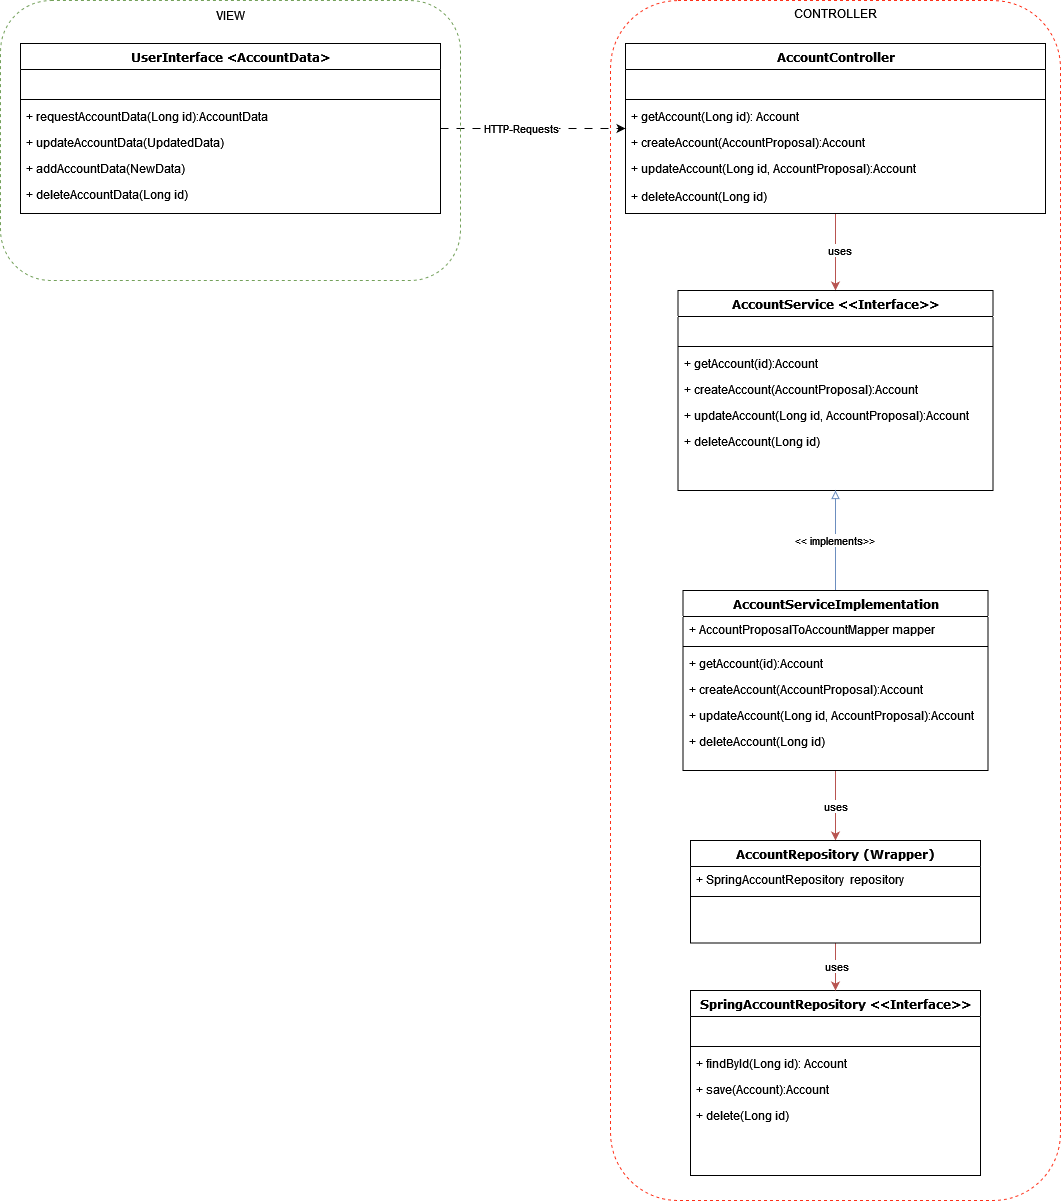

The diagram above was exported from draw.io. Its source (the exported page's mxGraphModel, read from the mxfile embedded in the PNG):
<mxGraphModel dx="3187" dy="1676" grid="1" gridSize="10" guides="1" tooltips="1" connect="1" arrows="1" fold="1" page="1" pageScale="1" pageWidth="1100" pageHeight="850" math="0" shadow="0">
  <root>
    <mxCell id="0" />
    <mxCell id="1" parent="0" />
    <mxCell id="YMThafEK2jDlUsLr6n6d-1" value="&lt;div align=&quot;center&quot;&gt;CONTROLLER&lt;/div&gt;" style="rounded=1;whiteSpace=wrap;html=1;fillColor=none;dashed=1;strokeColor=#FF3019;verticalAlign=top;align=center;" vertex="1" parent="1">
      <mxGeometry x="640" y="460" width="450" height="1200" as="geometry" />
    </mxCell>
    <mxCell id="YMThafEK2jDlUsLr6n6d-2" style="edgeStyle=orthogonalEdgeStyle;rounded=0;orthogonalLoop=1;jettySize=auto;html=1;fillColor=#f8cecc;strokeColor=#b85450;" edge="1" parent="1" source="YMThafEK2jDlUsLr6n6d-4" target="YMThafEK2jDlUsLr6n6d-11">
      <mxGeometry relative="1" as="geometry" />
    </mxCell>
    <mxCell id="YMThafEK2jDlUsLr6n6d-3" value="uses" style="edgeLabel;html=1;align=center;verticalAlign=middle;resizable=0;points=[];" vertex="1" connectable="0" parent="YMThafEK2jDlUsLr6n6d-2">
      <mxGeometry x="-0.0861" y="3" relative="1" as="geometry">
        <mxPoint as="offset" />
      </mxGeometry>
    </mxCell>
    <mxCell id="YMThafEK2jDlUsLr6n6d-4" value="AccountController" style="swimlane;html=1;fontStyle=1;align=center;verticalAlign=top;childLayout=stackLayout;horizontal=1;startSize=26;horizontalStack=0;resizeParent=1;resizeLast=0;collapsible=1;marginBottom=0;swimlaneFillColor=#ffffff;rounded=0;shadow=0;comic=0;labelBackgroundColor=none;strokeWidth=1;fillColor=none;fontFamily=Verdana;fontSize=12" vertex="1" parent="1">
      <mxGeometry x="655" y="503" width="420" height="170" as="geometry" />
    </mxCell>
    <mxCell id="YMThafEK2jDlUsLr6n6d-5" value="&amp;nbsp;" style="text;html=1;strokeColor=none;fillColor=none;align=left;verticalAlign=top;spacingLeft=4;spacingRight=4;whiteSpace=wrap;overflow=hidden;rotatable=0;points=[[0,0.5],[1,0.5]];portConstraint=eastwest;" vertex="1" parent="YMThafEK2jDlUsLr6n6d-4">
      <mxGeometry y="26" width="420" height="26" as="geometry" />
    </mxCell>
    <mxCell id="YMThafEK2jDlUsLr6n6d-6" value="" style="line;html=1;strokeWidth=1;fillColor=none;align=left;verticalAlign=middle;spacingTop=-1;spacingLeft=3;spacingRight=3;rotatable=0;labelPosition=right;points=[];portConstraint=eastwest;" vertex="1" parent="YMThafEK2jDlUsLr6n6d-4">
      <mxGeometry y="52" width="420" height="8" as="geometry" />
    </mxCell>
    <mxCell id="YMThafEK2jDlUsLr6n6d-7" value="&lt;div&gt;+ getAccount(Long id): Account&lt;/div&gt;" style="text;html=1;strokeColor=none;fillColor=none;align=left;verticalAlign=top;spacingLeft=4;spacingRight=4;whiteSpace=wrap;overflow=hidden;rotatable=0;points=[[0,0.5],[1,0.5]];portConstraint=eastwest;" vertex="1" parent="YMThafEK2jDlUsLr6n6d-4">
      <mxGeometry y="60" width="420" height="26" as="geometry" />
    </mxCell>
    <mxCell id="YMThafEK2jDlUsLr6n6d-8" value="&lt;div&gt;+ createAccount(AccountProposal):Account&lt;br&gt;&lt;/div&gt;" style="text;html=1;strokeColor=none;fillColor=none;align=left;verticalAlign=top;spacingLeft=4;spacingRight=4;whiteSpace=wrap;overflow=hidden;rotatable=0;points=[[0,0.5],[1,0.5]];portConstraint=eastwest;" vertex="1" parent="YMThafEK2jDlUsLr6n6d-4">
      <mxGeometry y="86" width="420" height="26" as="geometry" />
    </mxCell>
    <mxCell id="YMThafEK2jDlUsLr6n6d-9" value="&lt;div&gt;+ updateAccount(Long id, AccountProposal):Account&lt;/div&gt;" style="text;html=1;strokeColor=none;fillColor=none;align=left;verticalAlign=top;spacingLeft=4;spacingRight=4;whiteSpace=wrap;overflow=hidden;rotatable=0;points=[[0,0.5],[1,0.5]];portConstraint=eastwest;" vertex="1" parent="YMThafEK2jDlUsLr6n6d-4">
      <mxGeometry y="112" width="420" height="28" as="geometry" />
    </mxCell>
    <mxCell id="YMThafEK2jDlUsLr6n6d-10" value="&lt;div&gt;+ deleteAccount(Long id)&lt;br&gt;&lt;/div&gt;" style="text;html=1;strokeColor=none;fillColor=none;align=left;verticalAlign=top;spacingLeft=4;spacingRight=4;whiteSpace=wrap;overflow=hidden;rotatable=0;points=[[0,0.5],[1,0.5]];portConstraint=eastwest;" vertex="1" parent="YMThafEK2jDlUsLr6n6d-4">
      <mxGeometry y="140" width="420" height="26" as="geometry" />
    </mxCell>
    <mxCell id="YMThafEK2jDlUsLr6n6d-11" value="AccountService &amp;lt;&amp;lt;Interface&amp;gt;&amp;gt;" style="swimlane;html=1;fontStyle=1;align=center;verticalAlign=top;childLayout=stackLayout;horizontal=1;startSize=26;horizontalStack=0;resizeParent=1;resizeLast=0;collapsible=1;marginBottom=0;swimlaneFillColor=#ffffff;rounded=0;shadow=0;comic=0;labelBackgroundColor=none;strokeWidth=1;fillColor=none;fontFamily=Verdana;fontSize=12" vertex="1" parent="1">
      <mxGeometry x="707.5" y="750" width="315" height="200" as="geometry" />
    </mxCell>
    <mxCell id="YMThafEK2jDlUsLr6n6d-12" value="&amp;nbsp;" style="text;html=1;strokeColor=none;fillColor=none;align=left;verticalAlign=top;spacingLeft=4;spacingRight=4;whiteSpace=wrap;overflow=hidden;rotatable=0;points=[[0,0.5],[1,0.5]];portConstraint=eastwest;" vertex="1" parent="YMThafEK2jDlUsLr6n6d-11">
      <mxGeometry y="26" width="315" height="26" as="geometry" />
    </mxCell>
    <mxCell id="YMThafEK2jDlUsLr6n6d-13" value="" style="line;html=1;strokeWidth=1;fillColor=none;align=left;verticalAlign=middle;spacingTop=-1;spacingLeft=3;spacingRight=3;rotatable=0;labelPosition=right;points=[];portConstraint=eastwest;" vertex="1" parent="YMThafEK2jDlUsLr6n6d-11">
      <mxGeometry y="52" width="315" height="8" as="geometry" />
    </mxCell>
    <mxCell id="YMThafEK2jDlUsLr6n6d-14" value="&lt;div&gt;+ getAccount(id):Account&lt;span style=&quot;white-space: pre;&quot;&gt;&#09;&lt;/span&gt;&lt;/div&gt;" style="text;html=1;strokeColor=none;fillColor=none;align=left;verticalAlign=top;spacingLeft=4;spacingRight=4;whiteSpace=wrap;overflow=hidden;rotatable=0;points=[[0,0.5],[1,0.5]];portConstraint=eastwest;" vertex="1" parent="YMThafEK2jDlUsLr6n6d-11">
      <mxGeometry y="60" width="315" height="26" as="geometry" />
    </mxCell>
    <mxCell id="YMThafEK2jDlUsLr6n6d-15" value="+ createAccount(AccountProposal):Account" style="text;html=1;strokeColor=none;fillColor=none;align=left;verticalAlign=top;spacingLeft=4;spacingRight=4;whiteSpace=wrap;overflow=hidden;rotatable=0;points=[[0,0.5],[1,0.5]];portConstraint=eastwest;" vertex="1" parent="YMThafEK2jDlUsLr6n6d-11">
      <mxGeometry y="86" width="315" height="26" as="geometry" />
    </mxCell>
    <mxCell id="YMThafEK2jDlUsLr6n6d-16" value="&lt;div&gt;+ updateAccount(Long id, AccountProposal):Account&lt;/div&gt;" style="text;html=1;strokeColor=none;fillColor=none;align=left;verticalAlign=top;spacingLeft=4;spacingRight=4;whiteSpace=wrap;overflow=hidden;rotatable=0;points=[[0,0.5],[1,0.5]];portConstraint=eastwest;" vertex="1" parent="YMThafEK2jDlUsLr6n6d-11">
      <mxGeometry y="112" width="315" height="26" as="geometry" />
    </mxCell>
    <mxCell id="YMThafEK2jDlUsLr6n6d-17" value="+ deleteAccount(Long id)" style="text;html=1;strokeColor=none;fillColor=none;align=left;verticalAlign=top;spacingLeft=4;spacingRight=4;whiteSpace=wrap;overflow=hidden;rotatable=0;points=[[0,0.5],[1,0.5]];portConstraint=eastwest;" vertex="1" parent="YMThafEK2jDlUsLr6n6d-11">
      <mxGeometry y="138" width="315" height="22" as="geometry" />
    </mxCell>
    <mxCell id="YMThafEK2jDlUsLr6n6d-18" style="edgeStyle=orthogonalEdgeStyle;rounded=0;orthogonalLoop=1;jettySize=auto;html=1;exitX=0.5;exitY=0;exitDx=0;exitDy=0;endArrow=block;endFill=0;fillColor=#dae8fc;strokeColor=#6c8ebf;" edge="1" parent="1" source="YMThafEK2jDlUsLr6n6d-21" target="YMThafEK2jDlUsLr6n6d-11">
      <mxGeometry relative="1" as="geometry" />
    </mxCell>
    <mxCell id="YMThafEK2jDlUsLr6n6d-19" value="&amp;lt;&amp;lt; implements&amp;gt;&amp;gt;" style="edgeLabel;html=1;align=center;verticalAlign=middle;resizable=0;points=[];" vertex="1" connectable="0" parent="YMThafEK2jDlUsLr6n6d-18">
      <mxGeometry x="0.0118" y="2" relative="1" as="geometry">
        <mxPoint as="offset" />
      </mxGeometry>
    </mxCell>
    <mxCell id="YMThafEK2jDlUsLr6n6d-20" value="uses" style="edgeStyle=orthogonalEdgeStyle;rounded=0;orthogonalLoop=1;jettySize=auto;html=1;fillColor=#f8cecc;strokeColor=#b85450;" edge="1" parent="1" source="YMThafEK2jDlUsLr6n6d-21" target="YMThafEK2jDlUsLr6n6d-36">
      <mxGeometry x="-0.0075" relative="1" as="geometry">
        <mxPoint as="offset" />
      </mxGeometry>
    </mxCell>
    <mxCell id="YMThafEK2jDlUsLr6n6d-21" value="AccountServiceImplementation" style="swimlane;html=1;fontStyle=1;align=center;verticalAlign=top;childLayout=stackLayout;horizontal=1;startSize=26;horizontalStack=0;resizeParent=1;resizeLast=0;collapsible=1;marginBottom=0;swimlaneFillColor=#ffffff;rounded=0;shadow=0;comic=0;labelBackgroundColor=none;strokeWidth=1;fillColor=none;fontFamily=Verdana;fontSize=12" vertex="1" parent="1">
      <mxGeometry x="712.5" y="1050" width="305" height="180" as="geometry" />
    </mxCell>
    <mxCell id="YMThafEK2jDlUsLr6n6d-22" value="+ AccountProposalToAccountMapper mapper" style="text;html=1;strokeColor=none;fillColor=none;align=left;verticalAlign=top;spacingLeft=4;spacingRight=4;whiteSpace=wrap;overflow=hidden;rotatable=0;points=[[0,0.5],[1,0.5]];portConstraint=eastwest;" vertex="1" parent="YMThafEK2jDlUsLr6n6d-21">
      <mxGeometry y="26" width="305" height="26" as="geometry" />
    </mxCell>
    <mxCell id="YMThafEK2jDlUsLr6n6d-23" value="" style="line;html=1;strokeWidth=1;fillColor=none;align=left;verticalAlign=middle;spacingTop=-1;spacingLeft=3;spacingRight=3;rotatable=0;labelPosition=right;points=[];portConstraint=eastwest;" vertex="1" parent="YMThafEK2jDlUsLr6n6d-21">
      <mxGeometry y="52" width="305" height="8" as="geometry" />
    </mxCell>
    <mxCell id="YMThafEK2jDlUsLr6n6d-24" value="&lt;div&gt;+ getAccount(id):Account&lt;span style=&quot;white-space: pre;&quot;&gt;&#09;&lt;/span&gt;&lt;/div&gt;" style="text;html=1;strokeColor=none;fillColor=none;align=left;verticalAlign=top;spacingLeft=4;spacingRight=4;whiteSpace=wrap;overflow=hidden;rotatable=0;points=[[0,0.5],[1,0.5]];portConstraint=eastwest;" vertex="1" parent="YMThafEK2jDlUsLr6n6d-21">
      <mxGeometry y="60" width="305" height="26" as="geometry" />
    </mxCell>
    <mxCell id="YMThafEK2jDlUsLr6n6d-25" value="+ createAccount(AccountProposal):Account" style="text;html=1;strokeColor=none;fillColor=none;align=left;verticalAlign=top;spacingLeft=4;spacingRight=4;whiteSpace=wrap;overflow=hidden;rotatable=0;points=[[0,0.5],[1,0.5]];portConstraint=eastwest;" vertex="1" parent="YMThafEK2jDlUsLr6n6d-21">
      <mxGeometry y="86" width="305" height="26" as="geometry" />
    </mxCell>
    <mxCell id="YMThafEK2jDlUsLr6n6d-26" value="&lt;div&gt;+ updateAccount(Long id, AccountProposal):Account&lt;/div&gt;" style="text;html=1;strokeColor=none;fillColor=none;align=left;verticalAlign=top;spacingLeft=4;spacingRight=4;whiteSpace=wrap;overflow=hidden;rotatable=0;points=[[0,0.5],[1,0.5]];portConstraint=eastwest;" vertex="1" parent="YMThafEK2jDlUsLr6n6d-21">
      <mxGeometry y="112" width="305" height="26" as="geometry" />
    </mxCell>
    <mxCell id="YMThafEK2jDlUsLr6n6d-27" value="+ deleteAccount(Long id)" style="text;html=1;strokeColor=none;fillColor=none;align=left;verticalAlign=top;spacingLeft=4;spacingRight=4;whiteSpace=wrap;overflow=hidden;rotatable=0;points=[[0,0.5],[1,0.5]];portConstraint=eastwest;" vertex="1" parent="YMThafEK2jDlUsLr6n6d-21">
      <mxGeometry y="138" width="305" height="26" as="geometry" />
    </mxCell>
    <mxCell id="YMThafEK2jDlUsLr6n6d-28" value="SpringAccountRepository &amp;lt;&amp;lt;Interface&amp;gt;&amp;gt;" style="swimlane;html=1;fontStyle=1;align=center;verticalAlign=top;childLayout=stackLayout;horizontal=1;startSize=26;horizontalStack=0;resizeParent=1;resizeLast=0;collapsible=1;marginBottom=0;swimlaneFillColor=#ffffff;rounded=0;shadow=0;comic=0;labelBackgroundColor=none;strokeWidth=1;fillColor=none;fontFamily=Verdana;fontSize=12" vertex="1" parent="1">
      <mxGeometry x="720" y="1450" width="290" height="185" as="geometry" />
    </mxCell>
    <mxCell id="YMThafEK2jDlUsLr6n6d-29" value="&amp;nbsp;" style="text;html=1;strokeColor=none;fillColor=none;align=left;verticalAlign=top;spacingLeft=4;spacingRight=4;whiteSpace=wrap;overflow=hidden;rotatable=0;points=[[0,0.5],[1,0.5]];portConstraint=eastwest;" vertex="1" parent="YMThafEK2jDlUsLr6n6d-28">
      <mxGeometry y="26" width="290" height="26" as="geometry" />
    </mxCell>
    <mxCell id="YMThafEK2jDlUsLr6n6d-30" value="" style="line;html=1;strokeWidth=1;fillColor=none;align=left;verticalAlign=middle;spacingTop=-1;spacingLeft=3;spacingRight=3;rotatable=0;labelPosition=right;points=[];portConstraint=eastwest;" vertex="1" parent="YMThafEK2jDlUsLr6n6d-28">
      <mxGeometry y="52" width="290" height="8" as="geometry" />
    </mxCell>
    <mxCell id="YMThafEK2jDlUsLr6n6d-31" value="&lt;div&gt;+ findById(Long id): Account&lt;span style=&quot;white-space: pre;&quot;&gt;&#09;&lt;/span&gt;&lt;/div&gt;" style="text;html=1;strokeColor=none;fillColor=none;align=left;verticalAlign=top;spacingLeft=4;spacingRight=4;whiteSpace=wrap;overflow=hidden;rotatable=0;points=[[0,0.5],[1,0.5]];portConstraint=eastwest;" vertex="1" parent="YMThafEK2jDlUsLr6n6d-28">
      <mxGeometry y="60" width="290" height="26" as="geometry" />
    </mxCell>
    <mxCell id="YMThafEK2jDlUsLr6n6d-32" value="+ save(Account):Account" style="text;html=1;strokeColor=none;fillColor=none;align=left;verticalAlign=top;spacingLeft=4;spacingRight=4;whiteSpace=wrap;overflow=hidden;rotatable=0;points=[[0,0.5],[1,0.5]];portConstraint=eastwest;" vertex="1" parent="YMThafEK2jDlUsLr6n6d-28">
      <mxGeometry y="86" width="290" height="26" as="geometry" />
    </mxCell>
    <mxCell id="YMThafEK2jDlUsLr6n6d-33" value="+ delete(Long id)" style="text;html=1;strokeColor=none;fillColor=none;align=left;verticalAlign=top;spacingLeft=4;spacingRight=4;whiteSpace=wrap;overflow=hidden;rotatable=0;points=[[0,0.5],[1,0.5]];portConstraint=eastwest;" vertex="1" parent="YMThafEK2jDlUsLr6n6d-28">
      <mxGeometry y="112" width="290" height="26" as="geometry" />
    </mxCell>
    <mxCell id="YMThafEK2jDlUsLr6n6d-34" style="edgeStyle=orthogonalEdgeStyle;rounded=0;orthogonalLoop=1;jettySize=auto;html=1;exitX=0.5;exitY=1;exitDx=0;exitDy=0;fillColor=#f8cecc;strokeColor=#b85450;" edge="1" parent="1" source="YMThafEK2jDlUsLr6n6d-36" target="YMThafEK2jDlUsLr6n6d-28">
      <mxGeometry relative="1" as="geometry" />
    </mxCell>
    <mxCell id="YMThafEK2jDlUsLr6n6d-35" value="uses" style="edgeLabel;html=1;align=center;verticalAlign=middle;resizable=0;points=[];" vertex="1" connectable="0" parent="YMThafEK2jDlUsLr6n6d-34">
      <mxGeometry x="-0.0373" relative="1" as="geometry">
        <mxPoint as="offset" />
      </mxGeometry>
    </mxCell>
    <mxCell id="YMThafEK2jDlUsLr6n6d-36" value="AccountRepository (Wrapper)" style="swimlane;html=1;fontStyle=1;align=center;verticalAlign=top;childLayout=stackLayout;horizontal=1;startSize=26;horizontalStack=0;resizeParent=1;resizeLast=0;collapsible=1;marginBottom=0;swimlaneFillColor=#ffffff;rounded=0;shadow=0;comic=0;labelBackgroundColor=none;strokeWidth=1;fillColor=none;fontFamily=Verdana;fontSize=12" vertex="1" parent="1">
      <mxGeometry x="720" y="1300" width="290" height="102.5" as="geometry" />
    </mxCell>
    <mxCell id="YMThafEK2jDlUsLr6n6d-37" value="+ SpringAccountRepository&amp;nbsp; repository" style="text;html=1;strokeColor=none;fillColor=none;align=left;verticalAlign=top;spacingLeft=4;spacingRight=4;whiteSpace=wrap;overflow=hidden;rotatable=0;points=[[0,0.5],[1,0.5]];portConstraint=eastwest;" vertex="1" parent="YMThafEK2jDlUsLr6n6d-36">
      <mxGeometry y="26" width="290" height="26" as="geometry" />
    </mxCell>
    <mxCell id="YMThafEK2jDlUsLr6n6d-38" value="" style="line;html=1;strokeWidth=1;fillColor=none;align=left;verticalAlign=middle;spacingTop=-1;spacingLeft=3;spacingRight=3;rotatable=0;labelPosition=right;points=[];portConstraint=eastwest;" vertex="1" parent="YMThafEK2jDlUsLr6n6d-36">
      <mxGeometry y="52" width="290" height="8" as="geometry" />
    </mxCell>
    <mxCell id="YMThafEK2jDlUsLr6n6d-50" style="edgeStyle=orthogonalEdgeStyle;rounded=0;orthogonalLoop=1;jettySize=auto;html=1;dashed=1;dashPattern=8 8;" edge="1" parent="1" source="YMThafEK2jDlUsLr6n6d-42" target="YMThafEK2jDlUsLr6n6d-4">
      <mxGeometry relative="1" as="geometry" />
    </mxCell>
    <mxCell id="YMThafEK2jDlUsLr6n6d-51" value="HTTP-Requests" style="edgeLabel;html=1;align=center;verticalAlign=middle;resizable=0;points=[];" vertex="1" connectable="0" parent="YMThafEK2jDlUsLr6n6d-50">
      <mxGeometry x="-0.1467" y="1" relative="1" as="geometry">
        <mxPoint as="offset" />
      </mxGeometry>
    </mxCell>
    <mxCell id="YMThafEK2jDlUsLr6n6d-42" value="UserInterface &amp;lt;AccountData&amp;gt; " style="swimlane;html=1;fontStyle=1;align=center;verticalAlign=top;childLayout=stackLayout;horizontal=1;startSize=26;horizontalStack=0;resizeParent=1;resizeLast=0;collapsible=1;marginBottom=0;swimlaneFillColor=#ffffff;rounded=0;shadow=0;comic=0;labelBackgroundColor=none;strokeWidth=1;fillColor=none;fontFamily=Verdana;fontSize=12" vertex="1" parent="1">
      <mxGeometry x="50" y="503" width="420" height="170" as="geometry" />
    </mxCell>
    <mxCell id="YMThafEK2jDlUsLr6n6d-43" value="&amp;nbsp;" style="text;html=1;strokeColor=none;fillColor=none;align=left;verticalAlign=top;spacingLeft=4;spacingRight=4;whiteSpace=wrap;overflow=hidden;rotatable=0;points=[[0,0.5],[1,0.5]];portConstraint=eastwest;" vertex="1" parent="YMThafEK2jDlUsLr6n6d-42">
      <mxGeometry y="26" width="420" height="26" as="geometry" />
    </mxCell>
    <mxCell id="YMThafEK2jDlUsLr6n6d-44" value="" style="line;html=1;strokeWidth=1;fillColor=none;align=left;verticalAlign=middle;spacingTop=-1;spacingLeft=3;spacingRight=3;rotatable=0;labelPosition=right;points=[];portConstraint=eastwest;" vertex="1" parent="YMThafEK2jDlUsLr6n6d-42">
      <mxGeometry y="52" width="420" height="8" as="geometry" />
    </mxCell>
    <mxCell id="YMThafEK2jDlUsLr6n6d-45" value="+ requestAccountData(Long id):AccountData" style="text;html=1;strokeColor=none;fillColor=none;align=left;verticalAlign=top;spacingLeft=4;spacingRight=4;whiteSpace=wrap;overflow=hidden;rotatable=0;points=[[0,0.5],[1,0.5]];portConstraint=eastwest;" vertex="1" parent="YMThafEK2jDlUsLr6n6d-42">
      <mxGeometry y="60" width="420" height="26" as="geometry" />
    </mxCell>
    <mxCell id="YMThafEK2jDlUsLr6n6d-46" value="&lt;div&gt;+ updateAccountData(UpdatedData)&lt;br&gt;&lt;/div&gt;" style="text;html=1;strokeColor=none;fillColor=none;align=left;verticalAlign=top;spacingLeft=4;spacingRight=4;whiteSpace=wrap;overflow=hidden;rotatable=0;points=[[0,0.5],[1,0.5]];portConstraint=eastwest;" vertex="1" parent="YMThafEK2jDlUsLr6n6d-42">
      <mxGeometry y="86" width="420" height="26" as="geometry" />
    </mxCell>
    <mxCell id="YMThafEK2jDlUsLr6n6d-48" value="&lt;div&gt;+ addAccountData(NewData)&lt;br&gt;&lt;/div&gt;" style="text;html=1;strokeColor=none;fillColor=none;align=left;verticalAlign=top;spacingLeft=4;spacingRight=4;whiteSpace=wrap;overflow=hidden;rotatable=0;points=[[0,0.5],[1,0.5]];portConstraint=eastwest;" vertex="1" parent="YMThafEK2jDlUsLr6n6d-42">
      <mxGeometry y="112" width="420" height="26" as="geometry" />
    </mxCell>
    <mxCell id="YMThafEK2jDlUsLr6n6d-47" value="&lt;div&gt;+ deleteAccountData(Long id)&lt;/div&gt;" style="text;html=1;strokeColor=none;fillColor=none;align=left;verticalAlign=top;spacingLeft=4;spacingRight=4;whiteSpace=wrap;overflow=hidden;rotatable=0;points=[[0,0.5],[1,0.5]];portConstraint=eastwest;" vertex="1" parent="YMThafEK2jDlUsLr6n6d-42">
      <mxGeometry y="138" width="420" height="28" as="geometry" />
    </mxCell>
    <mxCell id="YMThafEK2jDlUsLr6n6d-52" value="" style="rounded=1;whiteSpace=wrap;html=1;dashed=1;fillColor=none;strokeColor=#74A15B;arcSize=18;" vertex="1" parent="1">
      <mxGeometry x="30" y="460" width="460" height="280" as="geometry" />
    </mxCell>
    <mxCell id="YMThafEK2jDlUsLr6n6d-53" value="VIEW" style="text;html=1;strokeColor=none;fillColor=none;align=center;verticalAlign=middle;whiteSpace=wrap;rounded=0;" vertex="1" parent="1">
      <mxGeometry x="230" y="460" width="60" height="30" as="geometry" />
    </mxCell>
  </root>
</mxGraphModel>